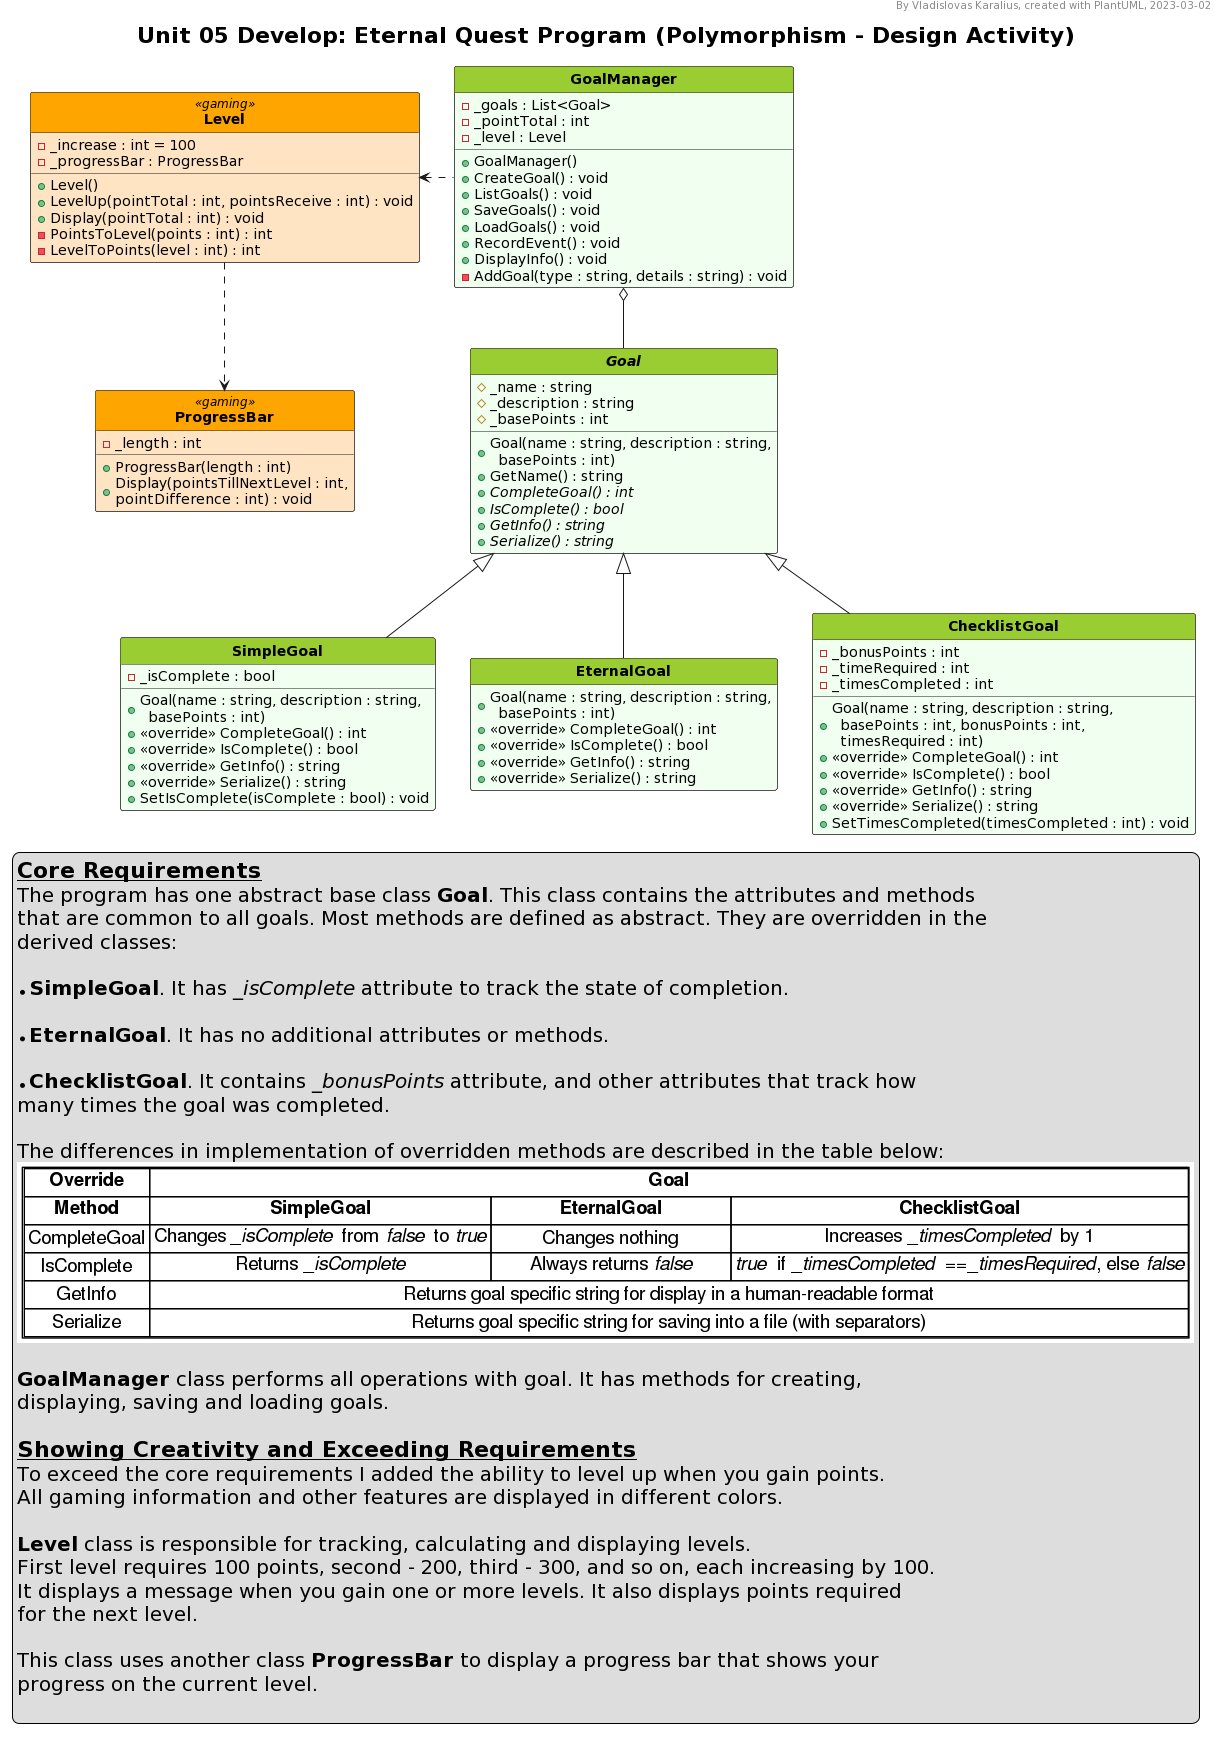

The diagram above was rendered by PlantUML. Its source (embedded in the PNG):
@startuml
'--Formatting options--
hide circle
hide empty members
'skinparam classAttributeIconSize 0
skinparam style strictuml
'skinparam groupInheritance 2
'skinparam linetype ortho
'skinparam Nodesep 15
'skinparam Ranksep 25
'left to right direction

'--Styling--
'skinparam BackgroundColor White/LightGreen
skinparam TitleFontSize 22

<style>
classDiagram {
  class {
    '-attributes and methods-
    'FontSize 14
    'FontColor black
    'BackgroundColor #fefece
    BackgroundColor #f0fff0
    'RoundCorner 0
    '-class name-
    header {
      'FontSize 12
      'FontColor Black
      FontStyle bold
      BackgroundColor YellowGreen
    }

    ' Alternative class style 1
    .gaming {
      BackgroundColor Bisque
      header {
        BackgroundColor Orange
      }
    }

    ' Alternative class style 2
    .test {
      BackgroundColor #eeeeee
      header {
        BackgroundColor #cccccc
      }
    }
  }

  note {
    BackgroundColor Yellow
  }
  legend {
    FontSize 20
  }
</style>

'--Header, title, caption--
header By Vladislovas Karalius, created with PlantUML, 2023-03-02
title Unit 05 Develop: Eternal Quest Program (Polymorphism - Design Activity)
'caption <:warning:> Constructors without parameters are not shown in this diagram

'--Main--
class GoalManager {
  - _goals : List<Goal>
  - _pointTotal : int
  - _level : Level
  + GoalManager()
  + CreateGoal() : void
  + ListGoals() : void
  + SaveGoals() : void
  + LoadGoals() : void
  + RecordEvent() : void
  + DisplayInfo() : void
  - AddGoal(type : string, details : string) : void
}

GoalManager o-- Goal

class Level <<gaming>> {
  - _increase : int = 100
  - _progressBar : ProgressBar
  + Level()
  + LevelUp(pointTotal : int, pointsReceive : int) : void
  + Display(pointTotal : int) : void
  - PointsToLevel(points : int) : int
  - LevelToPoints(level : int) : int
}

GoalManager .left> Level

class ProgressBar <<gaming>> {
  - _length : int
  + ProgressBar(length : int)
  + Display(pointsTillNextLevel : int,\npointDifference : int) : void
}

Level ..> ProgressBar

abstract class Goal {
  # _name : string
  # _description : string
  # _basePoints : int
  + Goal(name : string, description : string,\n  basePoints : int)
  + GetName() : string
  + {abstract} CompleteGoal() : int
  + {abstract} IsComplete() : bool
  + {abstract} GetInfo() : string
  + {abstract} Serialize() : string
}

class SimpleGoal extends Goal {
  - _isComplete : bool
  + Goal(name : string, description : string,\n  basePoints : int)
  + <<override>> CompleteGoal() : int
  + <<override>> IsComplete() : bool
  + <<override>> GetInfo() : string
  + <<override>> Serialize() : string
  + SetIsComplete(isComplete : bool) : void
}

class EternalGoal extends Goal {
  + Goal(name : string, description : string,\n  basePoints : int)
  + <<override>> CompleteGoal() : int
  + <<override>> IsComplete() : bool
  + <<override>> GetInfo() : string
  + <<override>> Serialize() : string
}

class ChecklistGoal extends Goal {
  - _bonusPoints : int
  - _timeRequired : int
  - _timesCompleted : int
  + Goal(name : string, description : string,\n  basePoints : int, bonusPoints : int,\n  timesRequired : int)
  + <<override>> CompleteGoal() : int
  + <<override>> IsComplete() : bool
  + <<override>> GetInfo() : string
  + <<override>> Serialize() : string
  + SetTimesCompleted(timesCompleted : int) : void
}

'--Description--
legend bottom
<size:22>__**Core Requirements**__
The program has one abstract base class **Goal**. This class contains the attributes and methods
that are common to all goals. Most methods are defined as abstract. They are overridden in the
derived classes:

* **SimpleGoal**. It has //_isComplete// attribute to track the state of completion.

* **EternalGoal**. It has no additional attributes or methods.

* **ChecklistGoal**. It contains //_bonusPoints// attribute, and other attributes that track how
many times the goal was completed.

The differences in implementation of overridden methods are described in the table below:
' Experimenting with advanced PlantUML features:
{{
digraph methods {
    methods [shape=none, margin=0
  label=<<font face="Arial"><table border='1' cellborder='1' cellspacing='0'>
  <th>
    <td><b>Override</b></td>
    <td colspan="3"><b>Goal</b></td>
  </th>
  <th>
    <td><b>Method</b></td>
    <td><b>SimpleGoal</b></td>
    <td width="180"><b>EternalGoal</b></td>
    <td><b>ChecklistGoal</b></td>
  </th>
  <tr>
    <td>CompleteGoal</td>
    <td>Changes <i>_isComplete</i>  from <i>false</i>  to <i>true</i></td>
    <td>Changes nothing</td>
    <td>Increases <i>_timesCompleted</i>  by 1</td>
  </tr>
  <tr>
    <td>IsComplete</td>
    <td>Returns <i>_isComplete</i></td>
    <td>Always returns <i>false</i></td>
    <td><i>true</i>  if <i>_timesCompleted</i>  ==<i>_timesRequired</i>, else <i>false</i></td>
  </tr>
  <tr>
    <td>GetInfo</td>
    <td colspan="3">Returns goal specific string for display in a human-readable format</td>
  </tr>
  <tr>
    <td>Serialize</td>
    <td colspan="3">Returns goal specific string for saving into a file (with separators)</td>
  </tr>
</table></font>>
  ];
}
}}

**GoalManager** class performs all operations with goal. It has methods for creating,
displaying, saving and loading goals.

<size:22>__**Showing Creativity and Exceeding Requirements**__
To exceed the core requirements I added the ability to level up when you gain points.
All gaming information and other features are displayed in different colors.

**Level** class is responsible for tracking, calculating and displaying levels.
First level requires 100 points, second - 200, third - 300, and so on, each increasing by 100.
It displays a message when you gain one or more levels. It also displays points required
for the next level.

This class uses another class **ProgressBar** to display a progress bar that shows your
progress on the current level.

endlegend
@enduml